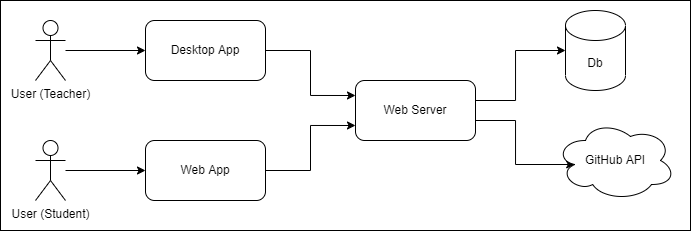

The diagram above was exported from draw.io. Its source (the exported page's mxGraphModel, read from the mxfile embedded in the PNG):
<mxGraphModel dx="1146" dy="542" grid="1" gridSize="10" guides="1" tooltips="1" connect="1" arrows="1" fold="1" page="1" pageScale="1" pageWidth="850" pageHeight="1100" math="0" shadow="0">
  <root>
    <mxCell id="0" />
    <mxCell id="1" parent="0" />
    <mxCell id="CzIBvHe8VaCFxzTwrWox-21" value="" style="rounded=0;whiteSpace=wrap;html=1;" vertex="1" parent="1">
      <mxGeometry x="70" y="170" width="690" height="230" as="geometry" />
    </mxCell>
    <mxCell id="CzIBvHe8VaCFxzTwrWox-4" style="edgeStyle=orthogonalEdgeStyle;rounded=0;orthogonalLoop=1;jettySize=auto;html=1;" edge="1" parent="1" source="CzIBvHe8VaCFxzTwrWox-1" target="CzIBvHe8VaCFxzTwrWox-3">
      <mxGeometry relative="1" as="geometry" />
    </mxCell>
    <mxCell id="CzIBvHe8VaCFxzTwrWox-1" value="User (Teacher)" style="shape=umlActor;verticalLabelPosition=bottom;verticalAlign=top;html=1;outlineConnect=0;fontStyle=0;" vertex="1" parent="1">
      <mxGeometry x="105" y="190" width="30" height="60" as="geometry" />
    </mxCell>
    <mxCell id="CzIBvHe8VaCFxzTwrWox-17" style="edgeStyle=orthogonalEdgeStyle;rounded=0;orthogonalLoop=1;jettySize=auto;html=1;entryX=0;entryY=0.25;entryDx=0;entryDy=0;" edge="1" parent="1" source="CzIBvHe8VaCFxzTwrWox-3" target="CzIBvHe8VaCFxzTwrWox-8">
      <mxGeometry relative="1" as="geometry" />
    </mxCell>
    <mxCell id="CzIBvHe8VaCFxzTwrWox-3" value="Desktop App" style="rounded=1;whiteSpace=wrap;html=1;" vertex="1" parent="1">
      <mxGeometry x="215" y="190" width="120" height="60" as="geometry" />
    </mxCell>
    <mxCell id="CzIBvHe8VaCFxzTwrWox-5" style="edgeStyle=orthogonalEdgeStyle;rounded=0;orthogonalLoop=1;jettySize=auto;html=1;" edge="1" parent="1" source="CzIBvHe8VaCFxzTwrWox-6" target="CzIBvHe8VaCFxzTwrWox-7">
      <mxGeometry relative="1" as="geometry" />
    </mxCell>
    <mxCell id="CzIBvHe8VaCFxzTwrWox-6" value="User (Student)" style="shape=umlActor;verticalLabelPosition=bottom;verticalAlign=top;html=1;outlineConnect=0;fontStyle=0;" vertex="1" parent="1">
      <mxGeometry x="105" y="310" width="30" height="60" as="geometry" />
    </mxCell>
    <mxCell id="CzIBvHe8VaCFxzTwrWox-18" style="edgeStyle=orthogonalEdgeStyle;rounded=0;orthogonalLoop=1;jettySize=auto;html=1;entryX=0;entryY=0.75;entryDx=0;entryDy=0;" edge="1" parent="1" source="CzIBvHe8VaCFxzTwrWox-7" target="CzIBvHe8VaCFxzTwrWox-8">
      <mxGeometry relative="1" as="geometry" />
    </mxCell>
    <mxCell id="CzIBvHe8VaCFxzTwrWox-7" value="Web App" style="rounded=1;whiteSpace=wrap;html=1;" vertex="1" parent="1">
      <mxGeometry x="215" y="310" width="120" height="60" as="geometry" />
    </mxCell>
    <mxCell id="CzIBvHe8VaCFxzTwrWox-19" style="edgeStyle=orthogonalEdgeStyle;rounded=0;orthogonalLoop=1;jettySize=auto;html=1;entryX=0.16;entryY=0.55;entryDx=0;entryDy=0;entryPerimeter=0;" edge="1" parent="1" source="CzIBvHe8VaCFxzTwrWox-8" target="CzIBvHe8VaCFxzTwrWox-14">
      <mxGeometry relative="1" as="geometry">
        <Array as="points">
          <mxPoint x="585" y="290" />
          <mxPoint x="585" y="334" />
        </Array>
      </mxGeometry>
    </mxCell>
    <mxCell id="CzIBvHe8VaCFxzTwrWox-20" style="edgeStyle=orthogonalEdgeStyle;rounded=0;orthogonalLoop=1;jettySize=auto;html=1;entryX=0;entryY=0.5;entryDx=0;entryDy=0;entryPerimeter=0;" edge="1" parent="1" source="CzIBvHe8VaCFxzTwrWox-8" target="CzIBvHe8VaCFxzTwrWox-12">
      <mxGeometry relative="1" as="geometry">
        <Array as="points">
          <mxPoint x="585" y="270" />
          <mxPoint x="585" y="220" />
        </Array>
      </mxGeometry>
    </mxCell>
    <mxCell id="CzIBvHe8VaCFxzTwrWox-8" value="Web Server" style="rounded=1;whiteSpace=wrap;html=1;" vertex="1" parent="1">
      <mxGeometry x="425" y="250" width="120" height="60" as="geometry" />
    </mxCell>
    <mxCell id="CzIBvHe8VaCFxzTwrWox-12" value="Db" style="shape=cylinder3;whiteSpace=wrap;html=1;boundedLbl=1;backgroundOutline=1;size=15;" vertex="1" parent="1">
      <mxGeometry x="635" y="180" width="60" height="80" as="geometry" />
    </mxCell>
    <mxCell id="CzIBvHe8VaCFxzTwrWox-14" value="GitHub API" style="ellipse;shape=cloud;whiteSpace=wrap;html=1;" vertex="1" parent="1">
      <mxGeometry x="625" y="290" width="120" height="80" as="geometry" />
    </mxCell>
  </root>
</mxGraphModel>